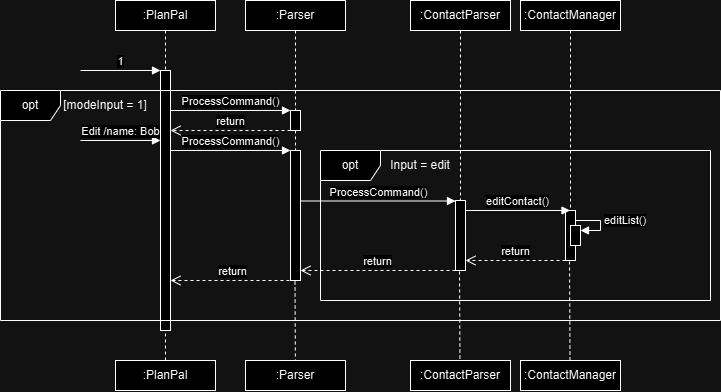

The diagram above was exported from draw.io. Its source (the exported page's mxGraphModel, read from the mxfile embedded in the PNG):
<mxGraphModel dx="773" dy="492" grid="1" gridSize="10" guides="1" tooltips="1" connect="1" arrows="1" fold="1" page="1" pageScale="1" pageWidth="827" pageHeight="1169" math="0" shadow="0">
  <root>
    <mxCell id="WIyWlLk6GJQsqaUBKTNV-0" />
    <mxCell id="WIyWlLk6GJQsqaUBKTNV-1" parent="WIyWlLk6GJQsqaUBKTNV-0" />
    <mxCell id="HsZ8fHPNqyd-XXDM0kVS-3" value=":PlanPal" style="shape=umlLifeline;perimeter=lifelinePerimeter;whiteSpace=wrap;html=1;container=1;dropTarget=0;collapsible=0;recursiveResize=0;outlineConnect=0;portConstraint=eastwest;newEdgeStyle={&quot;curved&quot;:0,&quot;rounded&quot;:0};size=30;" vertex="1" parent="WIyWlLk6GJQsqaUBKTNV-1">
      <mxGeometry x="115" y="200" width="100" height="70" as="geometry" />
    </mxCell>
    <mxCell id="HsZ8fHPNqyd-XXDM0kVS-4" value="" style="html=1;points=[[0,0,0,0,5],[0,1,0,0,-5],[1,0,0,0,5],[1,1,0,0,-5]];perimeter=orthogonalPerimeter;outlineConnect=0;targetShapes=umlLifeline;portConstraint=eastwest;newEdgeStyle={&quot;curved&quot;:0,&quot;rounded&quot;:0};" vertex="1" parent="WIyWlLk6GJQsqaUBKTNV-1">
      <mxGeometry x="160" y="270" width="10" height="260" as="geometry" />
    </mxCell>
    <mxCell id="HsZ8fHPNqyd-XXDM0kVS-5" value="1" style="html=1;verticalAlign=bottom;endArrow=block;curved=0;rounded=0;" edge="1" parent="WIyWlLk6GJQsqaUBKTNV-1">
      <mxGeometry width="80" relative="1" as="geometry">
        <mxPoint x="80" y="270" as="sourcePoint" />
        <mxPoint x="160" y="270" as="targetPoint" />
      </mxGeometry>
    </mxCell>
    <mxCell id="HsZ8fHPNqyd-XXDM0kVS-6" value="opt" style="shape=umlFrame;whiteSpace=wrap;html=1;pointerEvents=0;" vertex="1" parent="WIyWlLk6GJQsqaUBKTNV-1">
      <mxGeometry y="290" width="720" height="230" as="geometry" />
    </mxCell>
    <mxCell id="HsZ8fHPNqyd-XXDM0kVS-7" value=":Parser" style="shape=umlLifeline;perimeter=lifelinePerimeter;whiteSpace=wrap;html=1;container=1;dropTarget=0;collapsible=0;recursiveResize=0;outlineConnect=0;portConstraint=eastwest;newEdgeStyle={&quot;curved&quot;:0,&quot;rounded&quot;:0};size=30;" vertex="1" parent="WIyWlLk6GJQsqaUBKTNV-1">
      <mxGeometry x="245" y="200" width="100" height="110" as="geometry" />
    </mxCell>
    <mxCell id="HsZ8fHPNqyd-XXDM0kVS-8" value="" style="html=1;points=[[0,0,0,0,5],[0,1,0,0,-5],[1,0,0,0,5],[1,1,0,0,-5]];perimeter=orthogonalPerimeter;outlineConnect=0;targetShapes=umlLifeline;portConstraint=eastwest;newEdgeStyle={&quot;curved&quot;:0,&quot;rounded&quot;:0};" vertex="1" parent="WIyWlLk6GJQsqaUBKTNV-1">
      <mxGeometry x="290" y="310" width="10" height="20" as="geometry" />
    </mxCell>
    <mxCell id="HsZ8fHPNqyd-XXDM0kVS-10" value="[modeInput = 1]" style="text;html=1;align=center;verticalAlign=middle;whiteSpace=wrap;rounded=0;" vertex="1" parent="WIyWlLk6GJQsqaUBKTNV-1">
      <mxGeometry x="60" y="290" width="90" height="30" as="geometry" />
    </mxCell>
    <mxCell id="HsZ8fHPNqyd-XXDM0kVS-11" value="ProcessCommand()" style="html=1;verticalAlign=bottom;endArrow=block;curved=0;rounded=0;" edge="1" parent="WIyWlLk6GJQsqaUBKTNV-1" target="HsZ8fHPNqyd-XXDM0kVS-8">
      <mxGeometry width="80" relative="1" as="geometry">
        <mxPoint x="170" y="310" as="sourcePoint" />
        <mxPoint x="250" y="310" as="targetPoint" />
      </mxGeometry>
    </mxCell>
    <mxCell id="HsZ8fHPNqyd-XXDM0kVS-12" value="return" style="html=1;verticalAlign=bottom;endArrow=open;dashed=1;endSize=8;curved=0;rounded=0;" edge="1" parent="WIyWlLk6GJQsqaUBKTNV-1" target="HsZ8fHPNqyd-XXDM0kVS-4">
      <mxGeometry relative="1" as="geometry">
        <mxPoint x="290" y="330" as="sourcePoint" />
        <mxPoint x="210" y="330" as="targetPoint" />
      </mxGeometry>
    </mxCell>
    <mxCell id="HsZ8fHPNqyd-XXDM0kVS-13" value="" style="endArrow=none;dashed=1;html=1;rounded=0;" edge="1" parent="WIyWlLk6GJQsqaUBKTNV-1" source="HsZ8fHPNqyd-XXDM0kVS-8" target="HsZ8fHPNqyd-XXDM0kVS-14">
      <mxGeometry width="50" height="50" relative="1" as="geometry">
        <mxPoint x="260" y="370" as="sourcePoint" />
        <mxPoint x="295" y="330" as="targetPoint" />
      </mxGeometry>
    </mxCell>
    <mxCell id="HsZ8fHPNqyd-XXDM0kVS-14" value="" style="html=1;points=[[0,0,0,0,5],[0,1,0,0,-5],[1,0,0,0,5],[1,1,0,0,-5]];perimeter=orthogonalPerimeter;outlineConnect=0;targetShapes=umlLifeline;portConstraint=eastwest;newEdgeStyle={&quot;curved&quot;:0,&quot;rounded&quot;:0};" vertex="1" parent="WIyWlLk6GJQsqaUBKTNV-1">
      <mxGeometry x="290" y="350" width="10" height="130" as="geometry" />
    </mxCell>
    <mxCell id="HsZ8fHPNqyd-XXDM0kVS-15" value="Edit /name: Bob" style="html=1;verticalAlign=bottom;endArrow=block;curved=0;rounded=0;" edge="1" parent="WIyWlLk6GJQsqaUBKTNV-1">
      <mxGeometry width="80" relative="1" as="geometry">
        <mxPoint x="80" y="340" as="sourcePoint" />
        <mxPoint x="160" y="340" as="targetPoint" />
      </mxGeometry>
    </mxCell>
    <mxCell id="HsZ8fHPNqyd-XXDM0kVS-16" value="ProcessCommand()" style="html=1;verticalAlign=bottom;endArrow=block;curved=0;rounded=0;" edge="1" parent="WIyWlLk6GJQsqaUBKTNV-1" source="HsZ8fHPNqyd-XXDM0kVS-4">
      <mxGeometry width="80" relative="1" as="geometry">
        <mxPoint x="210" y="350" as="sourcePoint" />
        <mxPoint x="290" y="350" as="targetPoint" />
      </mxGeometry>
    </mxCell>
    <mxCell id="HsZ8fHPNqyd-XXDM0kVS-18" value=":ContactParser" style="shape=umlLifeline;perimeter=lifelinePerimeter;whiteSpace=wrap;html=1;container=1;dropTarget=0;collapsible=0;recursiveResize=0;outlineConnect=0;portConstraint=eastwest;newEdgeStyle={&quot;curved&quot;:0,&quot;rounded&quot;:0};size=30;" vertex="1" parent="WIyWlLk6GJQsqaUBKTNV-1">
      <mxGeometry x="410" y="200" width="100" height="200" as="geometry" />
    </mxCell>
    <mxCell id="HsZ8fHPNqyd-XXDM0kVS-19" value="" style="html=1;points=[[0,0,0,0,5],[0,1,0,0,-5],[1,0,0,0,5],[1,1,0,0,-5]];perimeter=orthogonalPerimeter;outlineConnect=0;targetShapes=umlLifeline;portConstraint=eastwest;newEdgeStyle={&quot;curved&quot;:0,&quot;rounded&quot;:0};" vertex="1" parent="WIyWlLk6GJQsqaUBKTNV-1">
      <mxGeometry x="455" y="400" width="10" height="70" as="geometry" />
    </mxCell>
    <mxCell id="HsZ8fHPNqyd-XXDM0kVS-21" value="opt" style="shape=umlFrame;whiteSpace=wrap;html=1;pointerEvents=0;" vertex="1" parent="WIyWlLk6GJQsqaUBKTNV-1">
      <mxGeometry x="320" y="350" width="390" height="150" as="geometry" />
    </mxCell>
    <mxCell id="HsZ8fHPNqyd-XXDM0kVS-22" value="Input = edit" style="text;html=1;align=center;verticalAlign=middle;whiteSpace=wrap;rounded=0;" vertex="1" parent="WIyWlLk6GJQsqaUBKTNV-1">
      <mxGeometry x="380" y="350" width="80" height="30" as="geometry" />
    </mxCell>
    <mxCell id="HsZ8fHPNqyd-XXDM0kVS-23" value="ProcessCommand()" style="html=1;verticalAlign=bottom;endArrow=block;curved=0;rounded=0;" edge="1" parent="WIyWlLk6GJQsqaUBKTNV-1" source="HsZ8fHPNqyd-XXDM0kVS-14">
      <mxGeometry width="80" relative="1" as="geometry">
        <mxPoint x="375" y="400" as="sourcePoint" />
        <mxPoint x="455" y="400.5" as="targetPoint" />
      </mxGeometry>
    </mxCell>
    <mxCell id="HsZ8fHPNqyd-XXDM0kVS-27" value=":ContactManager" style="shape=umlLifeline;perimeter=lifelinePerimeter;whiteSpace=wrap;html=1;container=1;dropTarget=0;collapsible=0;recursiveResize=0;outlineConnect=0;portConstraint=eastwest;newEdgeStyle={&quot;curved&quot;:0,&quot;rounded&quot;:0};size=30;" vertex="1" parent="WIyWlLk6GJQsqaUBKTNV-1">
      <mxGeometry x="520" y="200" width="100" height="210" as="geometry" />
    </mxCell>
    <mxCell id="HsZ8fHPNqyd-XXDM0kVS-28" value="" style="html=1;points=[[0,0,0,0,5],[0,1,0,0,-5],[1,0,0,0,5],[1,1,0,0,-5]];perimeter=orthogonalPerimeter;outlineConnect=0;targetShapes=umlLifeline;portConstraint=eastwest;newEdgeStyle={&quot;curved&quot;:0,&quot;rounded&quot;:0};" vertex="1" parent="WIyWlLk6GJQsqaUBKTNV-1">
      <mxGeometry x="565" y="410" width="10" height="50" as="geometry" />
    </mxCell>
    <mxCell id="HsZ8fHPNqyd-XXDM0kVS-30" value="editContact()" style="html=1;verticalAlign=bottom;endArrow=block;curved=0;rounded=0;" edge="1" parent="WIyWlLk6GJQsqaUBKTNV-1" source="HsZ8fHPNqyd-XXDM0kVS-19" target="HsZ8fHPNqyd-XXDM0kVS-27">
      <mxGeometry width="80" relative="1" as="geometry">
        <mxPoint x="320" y="360" as="sourcePoint" />
        <mxPoint x="400" y="360" as="targetPoint" />
      </mxGeometry>
    </mxCell>
    <mxCell id="HsZ8fHPNqyd-XXDM0kVS-40" value="" style="html=1;points=[[0,0,0,0,5],[0,1,0,0,-5],[1,0,0,0,5],[1,1,0,0,-5]];perimeter=orthogonalPerimeter;outlineConnect=0;targetShapes=umlLifeline;portConstraint=eastwest;newEdgeStyle={&quot;curved&quot;:0,&quot;rounded&quot;:0};" vertex="1" parent="WIyWlLk6GJQsqaUBKTNV-1">
      <mxGeometry x="570" y="425" width="10" height="20" as="geometry" />
    </mxCell>
    <mxCell id="HsZ8fHPNqyd-XXDM0kVS-41" value="editList()" style="html=1;align=left;spacingLeft=2;endArrow=block;rounded=0;edgeStyle=orthogonalEdgeStyle;curved=0;rounded=0;exitX=1;exitY=0;exitDx=0;exitDy=5;exitPerimeter=0;" edge="1" target="HsZ8fHPNqyd-XXDM0kVS-40" parent="WIyWlLk6GJQsqaUBKTNV-1" source="HsZ8fHPNqyd-XXDM0kVS-28">
      <mxGeometry relative="1" as="geometry">
        <mxPoint x="625" y="400" as="sourcePoint" />
        <Array as="points">
          <mxPoint x="575" y="420" />
          <mxPoint x="600" y="420" />
          <mxPoint x="600" y="430" />
        </Array>
      </mxGeometry>
    </mxCell>
    <mxCell id="HsZ8fHPNqyd-XXDM0kVS-42" value="return" style="html=1;verticalAlign=bottom;endArrow=open;dashed=1;endSize=8;curved=0;rounded=0;" edge="1" parent="WIyWlLk6GJQsqaUBKTNV-1" target="HsZ8fHPNqyd-XXDM0kVS-19">
      <mxGeometry relative="1" as="geometry">
        <mxPoint x="565" y="460" as="sourcePoint" />
        <mxPoint x="485" y="460" as="targetPoint" />
      </mxGeometry>
    </mxCell>
    <mxCell id="HsZ8fHPNqyd-XXDM0kVS-43" value="return" style="html=1;verticalAlign=bottom;endArrow=open;dashed=1;endSize=8;curved=0;rounded=0;" edge="1" parent="WIyWlLk6GJQsqaUBKTNV-1">
      <mxGeometry relative="1" as="geometry">
        <mxPoint x="455" y="470" as="sourcePoint" />
        <mxPoint x="300" y="470" as="targetPoint" />
      </mxGeometry>
    </mxCell>
    <mxCell id="HsZ8fHPNqyd-XXDM0kVS-44" value="return" style="html=1;verticalAlign=bottom;endArrow=open;dashed=1;endSize=8;curved=0;rounded=0;" edge="1" parent="WIyWlLk6GJQsqaUBKTNV-1" target="HsZ8fHPNqyd-XXDM0kVS-4">
      <mxGeometry relative="1" as="geometry">
        <mxPoint x="295" y="480" as="sourcePoint" />
        <mxPoint x="215" y="480" as="targetPoint" />
      </mxGeometry>
    </mxCell>
    <mxCell id="HsZ8fHPNqyd-XXDM0kVS-45" value="" style="endArrow=none;dashed=1;html=1;rounded=0;" edge="1" parent="WIyWlLk6GJQsqaUBKTNV-1">
      <mxGeometry width="50" height="50" relative="1" as="geometry">
        <mxPoint x="165" y="590" as="sourcePoint" />
        <mxPoint x="165" y="530" as="targetPoint" />
      </mxGeometry>
    </mxCell>
    <mxCell id="HsZ8fHPNqyd-XXDM0kVS-46" value="" style="endArrow=none;dashed=1;html=1;rounded=0;" edge="1" parent="WIyWlLk6GJQsqaUBKTNV-1">
      <mxGeometry width="50" height="50" relative="1" as="geometry">
        <mxPoint x="295" y="580" as="sourcePoint" />
        <mxPoint x="294.5" y="480" as="targetPoint" />
      </mxGeometry>
    </mxCell>
    <mxCell id="HsZ8fHPNqyd-XXDM0kVS-47" value="" style="endArrow=none;dashed=1;html=1;rounded=0;" edge="1" parent="WIyWlLk6GJQsqaUBKTNV-1">
      <mxGeometry width="50" height="50" relative="1" as="geometry">
        <mxPoint x="459.5" y="570" as="sourcePoint" />
        <mxPoint x="459" y="470" as="targetPoint" />
      </mxGeometry>
    </mxCell>
    <mxCell id="HsZ8fHPNqyd-XXDM0kVS-48" value="" style="endArrow=none;dashed=1;html=1;rounded=0;" edge="1" parent="WIyWlLk6GJQsqaUBKTNV-1">
      <mxGeometry width="50" height="50" relative="1" as="geometry">
        <mxPoint x="569.5" y="560" as="sourcePoint" />
        <mxPoint x="569" y="460" as="targetPoint" />
      </mxGeometry>
    </mxCell>
    <mxCell id="HsZ8fHPNqyd-XXDM0kVS-49" value=":ContactManager" style="html=1;whiteSpace=wrap;" vertex="1" parent="WIyWlLk6GJQsqaUBKTNV-1">
      <mxGeometry x="520" y="560" width="100" height="30" as="geometry" />
    </mxCell>
    <mxCell id="HsZ8fHPNqyd-XXDM0kVS-50" value=":ContactParser" style="html=1;whiteSpace=wrap;" vertex="1" parent="WIyWlLk6GJQsqaUBKTNV-1">
      <mxGeometry x="410" y="560" width="100" height="30" as="geometry" />
    </mxCell>
    <mxCell id="HsZ8fHPNqyd-XXDM0kVS-51" value=":Parser" style="html=1;whiteSpace=wrap;" vertex="1" parent="WIyWlLk6GJQsqaUBKTNV-1">
      <mxGeometry x="245" y="560" width="100" height="30" as="geometry" />
    </mxCell>
    <mxCell id="HsZ8fHPNqyd-XXDM0kVS-52" value=":PlanPal" style="html=1;whiteSpace=wrap;" vertex="1" parent="WIyWlLk6GJQsqaUBKTNV-1">
      <mxGeometry x="115" y="560" width="100" height="30" as="geometry" />
    </mxCell>
  </root>
</mxGraphModel>